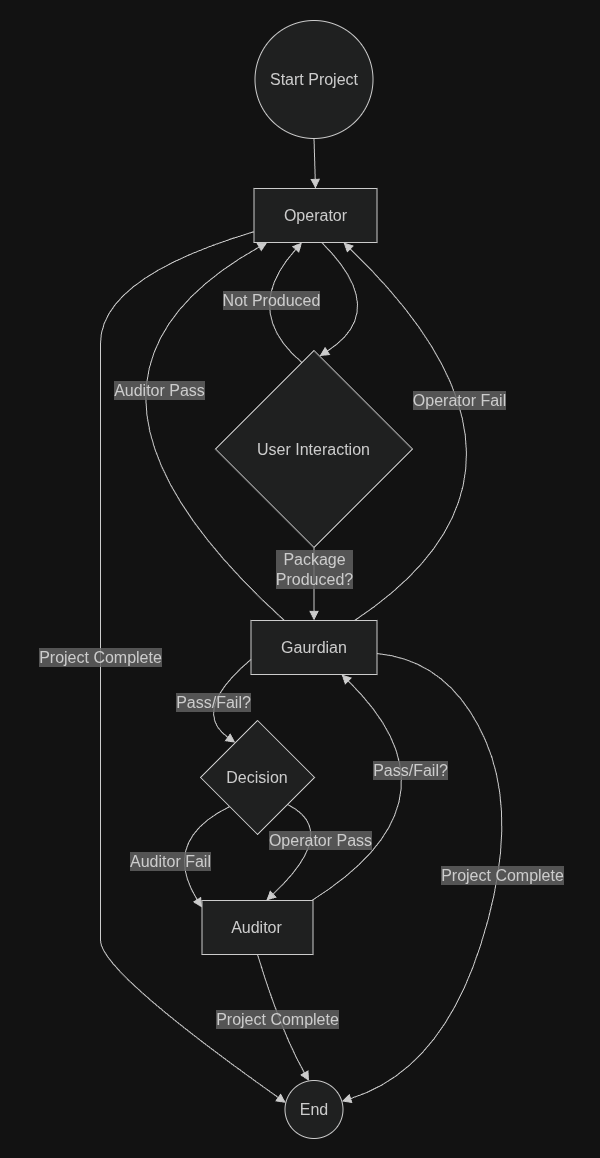

The diagram above was exported from draw.io. Its source (the exported page's mxGraphModel, read from the mxfile embedded in the PNG):
<mxGraphModel dx="1597" dy="1025" grid="1" gridSize="10" guides="1" tooltips="1" connect="1" arrows="1" fold="1" page="1" pageScale="1" pageWidth="850" pageHeight="1100" math="0" shadow="0">
  <root>
    <mxCell id="0" />
    <mxCell id="1" parent="0" />
    <UserObject label="" mermaidData="{&#10;  &quot;data&quot;: &quot;flowchart TD\n    Start((Start Project)) --&gt; Op[Operator]\n    Op --&gt; User{User Interaction}\n    \n    User --&gt;|Package Produced?| G[Gaurdian]\n    User --&gt;|Not Produced| Op\n    \n    G --&gt;|Pass/Fail?| Case{Decision}\n    \n    Case --&gt;|Auditor Pass| Op\n    Case --&gt;|Auditor Fail| Aud[Auditor]\n    Case --&gt;|Operator Pass| Aud\n    Case --&gt;|Operator Fail| Op\n    \n    Aud --&gt;|Pass/Fail?| G\n    \n    Op --&gt;|Project Complete| End((End))\n    Aud --&gt;|Project Complete| End\n    G --&gt;|Project Complete| End&quot;,&#10;  &quot;config&quot;: null&#10;}" id="EXQI7uZiHzpINbh4QO3M-1">
      <mxCell connectable="0" parent="1" style="group;transparentBounds=1;editIcon=1;lockedGroup=0;groupPadding=20;" vertex="1">
        <mxGeometry as="geometry" />
      </mxCell>
    </UserObject>
    <UserObject label="Start Project" mermaidId="n:Start" mermaidBaseStyle="ellipse;html=1;aspect=fixed;strokeWidth=1;whiteSpace=wrap;fillColor=light-dark(#ECECFF,#1f2020);strokeColor=light-dark(#9370DB,#cccccc);fontColor=light-dark(#333333,#cccccc);fontFamily=Trebuchet MS,Verdana,Arial,sans-serif;fontSize=16;" mermaidBaseValue="Start Project" id="EXQI7uZiHzpINbh4QO3M-2">
      <mxCell parent="EXQI7uZiHzpINbh4QO3M-1" style="ellipse;html=1;aspect=fixed;strokeWidth=1;whiteSpace=wrap;fillColor=light-dark(#ECECFF,#1f2020);strokeColor=light-dark(#9370DB,#cccccc);fontColor=light-dark(#333333,#cccccc);fontFamily=Trebuchet MS,Verdana,Arial,sans-serif;fontSize=16;" vertex="1">
        <mxGeometry height="118" width="118" x="174.5" y="50" as="geometry" />
      </mxCell>
    </UserObject>
    <UserObject label="Operator" mermaidId="n:Op" mermaidBaseStyle="html=1;whiteSpace=wrap;strokeWidth=1;fillColor=light-dark(#ECECFF,#1f2020);strokeColor=light-dark(#9370DB,#cccccc);fontColor=light-dark(#333333,#cccccc);fontFamily=Trebuchet MS,Verdana,Arial,sans-serif;fontSize=16;" mermaidBaseValue="Operator" id="EXQI7uZiHzpINbh4QO3M-3">
      <mxCell parent="EXQI7uZiHzpINbh4QO3M-1" style="html=1;whiteSpace=wrap;strokeWidth=1;fillColor=light-dark(#ECECFF,#1f2020);strokeColor=light-dark(#9370DB,#cccccc);fontColor=light-dark(#333333,#cccccc);fontFamily=Trebuchet MS,Verdana,Arial,sans-serif;fontSize=16;" vertex="1">
        <mxGeometry height="54" width="123" x="173.5" y="218" as="geometry" />
      </mxCell>
    </UserObject>
    <UserObject label="User Interaction" mermaidId="n:User" mermaidBaseStyle="rhombus;html=1;strokeWidth=1;whiteSpace=wrap;fillColor=light-dark(#ECECFF,#1f2020);strokeColor=light-dark(#9370DB,#cccccc);fontColor=light-dark(#333333,#cccccc);fontFamily=Trebuchet MS,Verdana,Arial,sans-serif;fontSize=16;" mermaidBaseValue="User Interaction" id="EXQI7uZiHzpINbh4QO3M-4">
      <mxCell parent="EXQI7uZiHzpINbh4QO3M-1" style="rhombus;html=1;strokeWidth=1;whiteSpace=wrap;fillColor=light-dark(#ECECFF,#1f2020);strokeColor=light-dark(#9370DB,#cccccc);fontColor=light-dark(#333333,#cccccc);fontFamily=Trebuchet MS,Verdana,Arial,sans-serif;fontSize=16;" vertex="1">
        <mxGeometry height="197" width="197" x="135" y="380" as="geometry" />
      </mxCell>
    </UserObject>
    <UserObject label="Gaurdian" mermaidId="n:G" mermaidBaseStyle="html=1;whiteSpace=wrap;strokeWidth=1;fillColor=light-dark(#ECECFF,#1f2020);strokeColor=light-dark(#9370DB,#cccccc);fontColor=light-dark(#333333,#cccccc);fontFamily=Trebuchet MS,Verdana,Arial,sans-serif;fontSize=16;" mermaidBaseValue="Gaurdian" id="EXQI7uZiHzpINbh4QO3M-5">
      <mxCell parent="EXQI7uZiHzpINbh4QO3M-1" style="html=1;whiteSpace=wrap;strokeWidth=1;fillColor=light-dark(#ECECFF,#1f2020);strokeColor=light-dark(#9370DB,#cccccc);fontColor=light-dark(#333333,#cccccc);fontFamily=Trebuchet MS,Verdana,Arial,sans-serif;fontSize=16;" vertex="1">
        <mxGeometry height="54" width="126" x="170.5" y="650" as="geometry" />
      </mxCell>
    </UserObject>
    <UserObject label="Decision" mermaidId="n:Case" mermaidBaseStyle="rhombus;html=1;strokeWidth=1;whiteSpace=wrap;fillColor=light-dark(#ECECFF,#1f2020);strokeColor=light-dark(#9370DB,#cccccc);fontColor=light-dark(#333333,#cccccc);fontFamily=Trebuchet MS,Verdana,Arial,sans-serif;fontSize=16;" mermaidBaseValue="Decision" id="EXQI7uZiHzpINbh4QO3M-6">
      <mxCell parent="EXQI7uZiHzpINbh4QO3M-1" style="rhombus;html=1;strokeWidth=1;whiteSpace=wrap;fillColor=light-dark(#ECECFF,#1f2020);strokeColor=light-dark(#9370DB,#cccccc);fontColor=light-dark(#333333,#cccccc);fontFamily=Trebuchet MS,Verdana,Arial,sans-serif;fontSize=16;" vertex="1">
        <mxGeometry height="114" width="114" x="120" y="750" as="geometry" />
      </mxCell>
    </UserObject>
    <UserObject label="Auditor" mermaidId="n:Aud" mermaidBaseStyle="html=1;whiteSpace=wrap;strokeWidth=1;fillColor=light-dark(#ECECFF,#1f2020);strokeColor=light-dark(#9370DB,#cccccc);fontColor=light-dark(#333333,#cccccc);fontFamily=Trebuchet MS,Verdana,Arial,sans-serif;fontSize=16;" mermaidBaseValue="Auditor" id="EXQI7uZiHzpINbh4QO3M-7">
      <mxCell parent="EXQI7uZiHzpINbh4QO3M-1" style="html=1;whiteSpace=wrap;strokeWidth=1;fillColor=light-dark(#ECECFF,#1f2020);strokeColor=light-dark(#9370DB,#cccccc);fontColor=light-dark(#333333,#cccccc);fontFamily=Trebuchet MS,Verdana,Arial,sans-serif;fontSize=16;" vertex="1">
        <mxGeometry height="54" width="111" x="121.5" y="930" as="geometry" />
      </mxCell>
    </UserObject>
    <UserObject label="End" mermaidId="n:End" mermaidBaseStyle="ellipse;html=1;aspect=fixed;strokeWidth=1;whiteSpace=wrap;fillColor=light-dark(#ECECFF,#1f2020);strokeColor=light-dark(#9370DB,#cccccc);fontColor=light-dark(#333333,#cccccc);fontFamily=Trebuchet MS,Verdana,Arial,sans-serif;fontSize=16;" mermaidBaseValue="End" id="EXQI7uZiHzpINbh4QO3M-8">
      <mxCell parent="EXQI7uZiHzpINbh4QO3M-1" style="ellipse;html=1;aspect=fixed;strokeWidth=1;whiteSpace=wrap;fillColor=light-dark(#ECECFF,#1f2020);strokeColor=light-dark(#9370DB,#cccccc);fontColor=light-dark(#333333,#cccccc);fontFamily=Trebuchet MS,Verdana,Arial,sans-serif;fontSize=16;" vertex="1">
        <mxGeometry height="58" width="58" x="204.5" y="1110" as="geometry" />
      </mxCell>
    </UserObject>
    <UserObject label="" mermaidId="e:Start-&gt;Op#0" mermaidBaseStyle="curved=1;startArrow=none;endArrow=block;endSize=7;strokeColor=light-dark(#333333,#cccccc);exitX=0.5;exitY=1;entryX=0.5;entryY=0;" mermaidBaseValue="" id="EXQI7uZiHzpINbh4QO3M-9">
      <mxCell edge="1" parent="EXQI7uZiHzpINbh4QO3M-1" source="EXQI7uZiHzpINbh4QO3M-2" style="curved=1;startArrow=none;endArrow=block;endSize=7;strokeColor=light-dark(#333333,#cccccc);exitX=0.5;exitY=1;entryX=0.5;entryY=0;rounded=0;" target="EXQI7uZiHzpINbh4QO3M-3">
        <mxGeometry relative="1" as="geometry">
          <Array as="points" />
        </mxGeometry>
      </mxCell>
    </UserObject>
    <UserObject label="" mermaidId="e:Op-&gt;User#0" mermaidBaseStyle="curved=1;startArrow=none;endArrow=block;endSize=7;strokeColor=light-dark(#333333,#cccccc);exitX=0.5487804878048781;exitY=1;entryX=0.5304568527918782;entryY=0;curved=1;exitX=0.55;exitY=1;entryX=0.53;entryY=0;" mermaidBaseValue="" id="EXQI7uZiHzpINbh4QO3M-10">
      <mxCell edge="1" parent="EXQI7uZiHzpINbh4QO3M-1" source="EXQI7uZiHzpINbh4QO3M-3" style="curved=1;startArrow=none;endArrow=block;endSize=7;strokeColor=light-dark(#333333,#cccccc);exitX=0.55;exitY=1;entryX=0.53;entryY=0;rounded=0;" target="EXQI7uZiHzpINbh4QO3M-4">
        <mxGeometry relative="1" as="geometry">
          <mxPoint as="offset" />
          <Array as="points">
            <mxPoint x="310" y="340" />
          </Array>
        </mxGeometry>
      </mxCell>
    </UserObject>
    <UserObject label="Package&lt;div&gt;Produced?&lt;/div&gt;" mermaidId="e:User-&gt;G#0" mermaidBaseStyle="curved=1;startArrow=none;endArrow=block;endSize=7;strokeColor=light-dark(#333333,#cccccc);html=1;fontSize=16;labelBackgroundColor=light-dark(#E8E8E88D,#2a2a2a8D);fontFamily=Trebuchet MS,Verdana,Arial,sans-serif;fontColor=light-dark(#333333,#cccccc);exitX=0.5;exitY=1;entryX=0.5;entryY=0;" mermaidBaseValue="Package Produced?" id="EXQI7uZiHzpINbh4QO3M-11">
      <mxCell edge="1" parent="EXQI7uZiHzpINbh4QO3M-1" source="EXQI7uZiHzpINbh4QO3M-4" style="curved=1;startArrow=none;endArrow=block;endSize=7;strokeColor=light-dark(#333333,#cccccc);html=1;fontSize=16;labelBackgroundColor=light-dark(#E8E8E88D,#2a2a2a8D);fontFamily=Trebuchet MS,Verdana,Arial,sans-serif;fontColor=light-dark(#333333,#cccccc);exitX=0.5;exitY=1;entryX=0.5;entryY=0;rounded=0;" target="EXQI7uZiHzpINbh4QO3M-5">
        <mxGeometry relative="1" x="-0.3699" as="geometry">
          <mxPoint y="-1" as="offset" />
          <Array as="points" />
        </mxGeometry>
      </mxCell>
    </UserObject>
    <UserObject label="Not Produced" mermaidId="e:User-&gt;Op#0" mermaidBaseStyle="curved=1;startArrow=none;endArrow=block;endSize=7;strokeColor=light-dark(#333333,#cccccc);html=1;fontSize=16;labelBackgroundColor=light-dark(#E8E8E88D,#2a2a2a8D);fontFamily=Trebuchet MS,Verdana,Arial,sans-serif;fontColor=light-dark(#333333,#cccccc);exitX=0.434010152284264;exitY=0;entryX=0.3943089430894309;entryY=1;curved=1;exitX=0.43;exitY=0;entryX=0.39;entryY=1;" mermaidBaseValue="Not Produced" id="EXQI7uZiHzpINbh4QO3M-12">
      <mxCell edge="1" parent="EXQI7uZiHzpINbh4QO3M-1" source="EXQI7uZiHzpINbh4QO3M-4" style="curved=1;startArrow=none;endArrow=block;endSize=7;strokeColor=light-dark(#333333,#cccccc);html=1;fontSize=16;labelBackgroundColor=light-dark(#E8E8E88D,#2a2a2a8D);fontFamily=Trebuchet MS,Verdana,Arial,sans-serif;fontColor=light-dark(#333333,#cccccc);exitX=0.43;exitY=0;entryX=0.39;entryY=1;rounded=0;" target="EXQI7uZiHzpINbh4QO3M-3">
        <mxGeometry relative="1" x="0.2551" y="-16" as="geometry">
          <mxPoint as="offset" />
          <Array as="points">
            <mxPoint x="160" y="340" />
          </Array>
        </mxGeometry>
      </mxCell>
    </UserObject>
    <UserObject label="Pass/Fail?" mermaidId="e:G-&gt;Case#0" mermaidBaseStyle="curved=1;startArrow=none;endArrow=block;endSize=7;strokeColor=light-dark(#333333,#cccccc);html=1;fontSize=16;labelBackgroundColor=light-dark(#E8E8E88D,#2a2a2a8D);fontFamily=Trebuchet MS,Verdana,Arial,sans-serif;fontColor=light-dark(#333333,#cccccc);exitX=0;exitY=0.72;entryX=0.18;entryY=0;" mermaidBaseValue="Pass/Fail?" id="EXQI7uZiHzpINbh4QO3M-13">
      <mxCell edge="1" parent="EXQI7uZiHzpINbh4QO3M-1" source="EXQI7uZiHzpINbh4QO3M-5" style="curved=1;startArrow=none;endArrow=block;endSize=7;strokeColor=light-dark(#333333,#cccccc);html=1;fontSize=16;labelBackgroundColor=light-dark(#E8E8E88D,#2a2a2a8D);fontFamily=Trebuchet MS,Verdana,Arial,sans-serif;fontColor=light-dark(#333333,#cccccc);exitX=0;exitY=0.72;entryX=0.18;entryY=0;rounded=0;" target="EXQI7uZiHzpINbh4QO3M-6">
        <mxGeometry relative="1" x="0.399" y="20" as="geometry">
          <mxPoint as="offset" />
          <Array as="points">
            <mxPoint x="110" y="740" />
          </Array>
        </mxGeometry>
      </mxCell>
    </UserObject>
    <UserObject label="Auditor Fail" mermaidId="e:Case-&gt;Aud#0" mermaidBaseStyle="curved=1;startArrow=none;endArrow=block;endSize=7;strokeColor=light-dark(#333333,#cccccc);html=1;fontSize=16;labelBackgroundColor=light-dark(#E8E8E88D,#2a2a2a8D);fontFamily=Trebuchet MS,Verdana,Arial,sans-serif;fontColor=light-dark(#333333,#cccccc);exitX=0.03;exitY=0.99;entryX=0;entryY=0.13;" mermaidBaseValue="Auditor Fail" id="EXQI7uZiHzpINbh4QO3M-15">
      <mxCell edge="1" parent="EXQI7uZiHzpINbh4QO3M-1" source="EXQI7uZiHzpINbh4QO3M-6" style="curved=1;startArrow=none;endArrow=block;endSize=7;strokeColor=light-dark(#333333,#cccccc);html=1;fontSize=16;labelBackgroundColor=light-dark(#E8E8E88D,#2a2a2a8D);fontFamily=Trebuchet MS,Verdana,Arial,sans-serif;fontColor=light-dark(#333333,#cccccc);exitX=0.03;exitY=0.99;entryX=0;entryY=0.13;rounded=0;" target="EXQI7uZiHzpINbh4QO3M-7">
        <mxGeometry relative="1" x="0.2739" y="-2" as="geometry">
          <mxPoint as="offset" />
          <Array as="points">
            <mxPoint x="80" y="870" />
          </Array>
        </mxGeometry>
      </mxCell>
    </UserObject>
    <UserObject label="Operator Pass" mermaidId="e:Case-&gt;Aud#1" mermaidBaseStyle="curved=1;startArrow=none;endArrow=block;endSize=7;strokeColor=light-dark(#333333,#cccccc);html=1;fontSize=16;labelBackgroundColor=light-dark(#E8E8E88D,#2a2a2a8D);fontFamily=Trebuchet MS,Verdana,Arial,sans-serif;fontColor=light-dark(#333333,#cccccc);exitX=1;exitY=0.95;entryX=0.58;entryY=0;" mermaidBaseValue="Operator Pass" id="EXQI7uZiHzpINbh4QO3M-16">
      <mxCell edge="1" parent="EXQI7uZiHzpINbh4QO3M-1" source="EXQI7uZiHzpINbh4QO3M-6" style="curved=1;startArrow=none;endArrow=block;endSize=7;strokeColor=light-dark(#333333,#cccccc);html=1;fontSize=16;labelBackgroundColor=light-dark(#E8E8E88D,#2a2a2a8D);fontFamily=Trebuchet MS,Verdana,Arial,sans-serif;fontColor=light-dark(#333333,#cccccc);exitX=1;exitY=0.95;entryX=0.58;entryY=0;rounded=0;" target="EXQI7uZiHzpINbh4QO3M-7">
        <mxGeometry relative="1" x="-0.0006" y="-6" as="geometry">
          <mxPoint x="-1" as="offset" />
          <Array as="points">
            <mxPoint x="260" y="860" />
          </Array>
        </mxGeometry>
      </mxCell>
    </UserObject>
    <UserObject label="Pass/Fail?" mermaidId="e:Aud-&gt;G#0" mermaidBaseStyle="curved=1;startArrow=none;endArrow=block;endSize=7;strokeColor=light-dark(#333333,#cccccc);html=1;fontSize=16;labelBackgroundColor=light-dark(#E8E8E88D,#2a2a2a8D);fontFamily=Trebuchet MS,Verdana,Arial,sans-serif;fontColor=light-dark(#333333,#cccccc);exitX=0.99;exitY=0;entryX=0.34;entryY=1;" mermaidBaseValue="Pass/Fail?" id="EXQI7uZiHzpINbh4QO3M-18">
      <mxCell edge="1" parent="EXQI7uZiHzpINbh4QO3M-1" source="EXQI7uZiHzpINbh4QO3M-7" style="curved=1;startArrow=none;endArrow=block;endSize=7;strokeColor=light-dark(#333333,#cccccc);html=1;fontSize=16;labelBackgroundColor=light-dark(#E8E8E88D,#2a2a2a8D);fontFamily=Trebuchet MS,Verdana,Arial,sans-serif;fontColor=light-dark(#333333,#cccccc);exitX=0.99;exitY=0;rounded=0;" target="EXQI7uZiHzpINbh4QO3M-5">
        <mxGeometry relative="1" x="0.3671" y="20" as="geometry">
          <mxPoint y="1" as="offset" />
          <Array as="points">
            <mxPoint x="390" y="830" />
          </Array>
        </mxGeometry>
      </mxCell>
    </UserObject>
    <UserObject label="Project Complete" mermaidId="e:Op-&gt;End#0" mermaidBaseStyle="curved=1;startArrow=none;endArrow=block;endSize=7;strokeColor=light-dark(#333333,#cccccc);html=1;fontSize=16;labelBackgroundColor=light-dark(#E8E8E88D,#2a2a2a8D);fontFamily=Trebuchet MS,Verdana,Arial,sans-serif;fontColor=light-dark(#333333,#cccccc);exitX=0;exitY=0.8;entryX=0;entryY=0.38;" mermaidBaseValue="Project Complete" id="EXQI7uZiHzpINbh4QO3M-19">
      <mxCell edge="1" parent="EXQI7uZiHzpINbh4QO3M-1" source="EXQI7uZiHzpINbh4QO3M-3" style="curved=1;startArrow=none;endArrow=block;endSize=7;strokeColor=light-dark(#333333,#cccccc);html=1;fontSize=16;labelBackgroundColor=light-dark(#E8E8E88D,#2a2a2a8D);fontFamily=Trebuchet MS,Verdana,Arial,sans-serif;fontColor=light-dark(#333333,#cccccc);exitX=0;exitY=0.8;entryX=0;entryY=0.38;rounded=0;" target="EXQI7uZiHzpINbh4QO3M-8">
        <mxGeometry relative="1" as="geometry">
          <Array as="points">
            <mxPoint x="20" y="307" />
            <mxPoint x="20" y="439" />
            <mxPoint x="20" y="572" />
            <mxPoint x="20" y="634" />
            <mxPoint x="20" y="695" />
            <mxPoint x="20" y="787" />
            <mxPoint x="20" y="878" />
            <mxPoint x="20" y="939" />
            <mxPoint x="20" y="1001" />
          </Array>
        </mxGeometry>
      </mxCell>
    </UserObject>
    <UserObject label="Project Complete" mermaidId="e:Aud-&gt;End#0" mermaidBaseStyle="curved=1;startArrow=none;endArrow=block;endSize=7;strokeColor=light-dark(#333333,#cccccc);html=1;fontSize=16;labelBackgroundColor=light-dark(#E8E8E88D,#2a2a2a8D);fontFamily=Trebuchet MS,Verdana,Arial,sans-serif;fontColor=light-dark(#333333,#cccccc);exitX=0.5;exitY=1;entryX=0.41;entryY=0;" mermaidBaseValue="Project Complete" id="EXQI7uZiHzpINbh4QO3M-20">
      <mxCell edge="1" parent="EXQI7uZiHzpINbh4QO3M-1" source="EXQI7uZiHzpINbh4QO3M-7" style="curved=1;startArrow=none;endArrow=block;endSize=7;strokeColor=light-dark(#333333,#cccccc);html=1;fontSize=16;labelBackgroundColor=light-dark(#E8E8E88D,#2a2a2a8D);fontFamily=Trebuchet MS,Verdana,Arial,sans-serif;fontColor=light-dark(#333333,#cccccc);exitX=0.5;exitY=1;entryX=0.41;entryY=0;rounded=0;" target="EXQI7uZiHzpINbh4QO3M-8">
        <mxGeometry relative="1" as="geometry">
          <Array as="points">
            <mxPoint x="200" y="1060" />
          </Array>
        </mxGeometry>
      </mxCell>
    </UserObject>
    <UserObject label="Project Complete" mermaidId="e:G-&gt;End#0" mermaidBaseStyle="curved=1;startArrow=none;endArrow=block;endSize=7;strokeColor=light-dark(#333333,#cccccc);html=1;fontSize=16;labelBackgroundColor=light-dark(#E8E8E88D,#2a2a2a8D);fontFamily=Trebuchet MS,Verdana,Arial,sans-serif;fontColor=light-dark(#333333,#cccccc);exitX=0.63;exitY=1;entryX=1;entryY=0.34;" mermaidBaseValue="Project Complete" id="EXQI7uZiHzpINbh4QO3M-21">
      <mxCell edge="1" parent="EXQI7uZiHzpINbh4QO3M-1" source="EXQI7uZiHzpINbh4QO3M-5" style="curved=1;startArrow=none;endArrow=block;endSize=7;strokeColor=light-dark(#333333,#cccccc);html=1;fontSize=16;labelBackgroundColor=light-dark(#E8E8E88D,#2a2a2a8D);fontFamily=Trebuchet MS,Verdana,Arial,sans-serif;fontColor=light-dark(#333333,#cccccc);entryX=1;entryY=0.34;rounded=0;" target="EXQI7uZiHzpINbh4QO3M-8">
        <mxGeometry relative="1" as="geometry">
          <Array as="points">
            <mxPoint x="370" y="690" />
            <mxPoint x="440" y="850" />
            <mxPoint x="360" y="1100" />
          </Array>
        </mxGeometry>
      </mxCell>
    </UserObject>
    <UserObject label="Auditor Pass" mermaidId="e:User-&gt;Op#0" mermaidBaseStyle="curved=1;startArrow=none;endArrow=block;endSize=7;strokeColor=light-dark(#333333,#cccccc);html=1;fontSize=16;labelBackgroundColor=light-dark(#E8E8E88D,#2a2a2a8D);fontFamily=Trebuchet MS,Verdana,Arial,sans-serif;fontColor=light-dark(#333333,#cccccc);exitX=0.434010152284264;exitY=0;entryX=0.3943089430894309;entryY=1;curved=1;exitX=0.43;exitY=0;entryX=0.39;entryY=1;" mermaidBaseValue="Not Produced" id="EXQI7uZiHzpINbh4QO3M-25">
      <mxCell edge="1" parent="EXQI7uZiHzpINbh4QO3M-1" source="EXQI7uZiHzpINbh4QO3M-5" style="curved=1;startArrow=none;endArrow=block;endSize=7;strokeColor=light-dark(#333333,#cccccc);html=1;fontSize=16;labelBackgroundColor=light-dark(#E8E8E88D,#2a2a2a8D);fontFamily=Trebuchet MS,Verdana,Arial,sans-serif;fontColor=light-dark(#333333,#cccccc);rounded=0;" target="EXQI7uZiHzpINbh4QO3M-3">
        <mxGeometry relative="1" x="0.4826" y="-77" as="geometry">
          <mxPoint as="offset" />
          <Array as="points">
            <mxPoint x="-60" y="410" />
          </Array>
          <mxPoint x="361" y="530" as="sourcePoint" />
          <mxPoint x="361" y="410" as="targetPoint" />
        </mxGeometry>
      </mxCell>
    </UserObject>
    <UserObject label="Operator Fail" mermaidId="e:User-&gt;Op#0" mermaidBaseStyle="curved=1;startArrow=none;endArrow=block;endSize=7;strokeColor=light-dark(#333333,#cccccc);html=1;fontSize=16;labelBackgroundColor=light-dark(#E8E8E88D,#2a2a2a8D);fontFamily=Trebuchet MS,Verdana,Arial,sans-serif;fontColor=light-dark(#333333,#cccccc);exitX=0.434010152284264;exitY=0;entryX=0.3943089430894309;entryY=1;curved=1;exitX=0.43;exitY=0;entryX=0.39;entryY=1;" mermaidBaseValue="Not Produced" id="EXQI7uZiHzpINbh4QO3M-26">
      <mxCell edge="1" parent="EXQI7uZiHzpINbh4QO3M-1" source="EXQI7uZiHzpINbh4QO3M-5" style="curved=1;startArrow=none;endArrow=block;endSize=7;strokeColor=light-dark(#333333,#cccccc);html=1;fontSize=16;labelBackgroundColor=light-dark(#E8E8E88D,#2a2a2a8D);fontFamily=Trebuchet MS,Verdana,Arial,sans-serif;fontColor=light-dark(#333333,#cccccc);rounded=0;" target="EXQI7uZiHzpINbh4QO3M-3">
        <mxGeometry relative="1" x="0.3539" y="33" as="geometry">
          <mxPoint as="offset" />
          <Array as="points">
            <mxPoint x="500" y="500" />
          </Array>
          <mxPoint x="594" y="988" as="sourcePoint" />
          <mxPoint x="577" y="610" as="targetPoint" />
        </mxGeometry>
      </mxCell>
    </UserObject>
  </root>
</mxGraphModel>